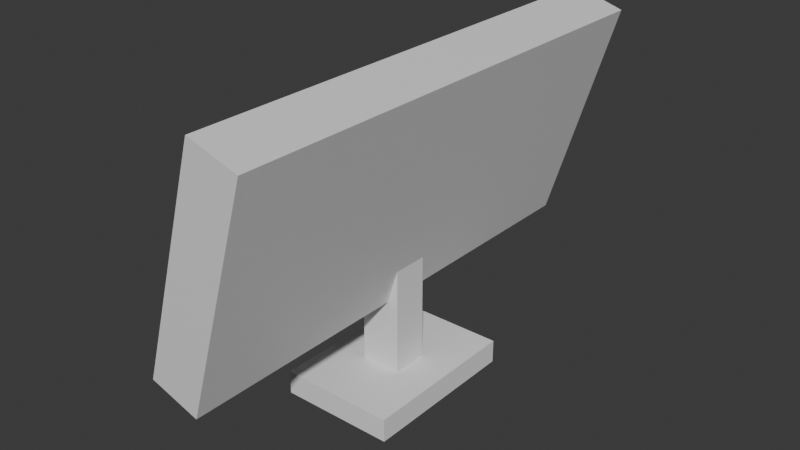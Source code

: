 # Source: monitoer.blend  (saved by Blender 4.0.36; exported with 4.5.12 LTS)
import bpy
from mathutils import Matrix  # noqa: F401  (used for matrix-valued properties, if any)

bpy.ops.wm.read_factory_settings(use_empty=True)
scene = bpy.context.scene
scene.name = 'Scene'

# ---- collections
col_collection = bpy.data.collections.new('Collection'); scene.collection.children.link(col_collection)

# ---- materials (node trees are filled in below, after node groups)
mat_material = bpy.data.materials.new('Material')
mat_material.alpha_threshold = 0.0
mat_material.use_transparent_shadow = False
mat_material.roughness = 0.5
mat_material.line_color = (0.0, 0.0, 0.0, 1.0)

# ---- material node trees
mat_material.use_nodes = True; mat_material.node_tree.nodes.clear()
_N = mat_material.node_tree.nodes; _L = mat_material.node_tree.links
n0 = _N.new('ShaderNodeOutputMaterial'); n0.name = 'Material Output'; n0.location = (300, 300)
n1 = _N.new('ShaderNodeBsdfPrincipled'); n1.name = 'Principled BSDF'; n1.location = (10, 300)
n1.inputs[3].default_value = 1.45
_L.new(n1.outputs[0], n0.inputs[0])
n0.is_active_output = True

# ---- world
world_world = bpy.data.worlds.new('World'); scene.world = world_world
world_world.use_nodes = True; world_world.node_tree.nodes.clear()
_N = world_world.node_tree.nodes; _L = world_world.node_tree.links
n0 = _N.new('ShaderNodeOutputWorld'); n0.name = 'World Output'; n0.location = (300, 300)
n1 = _N.new('ShaderNodeBackground'); n1.name = 'Background'; n1.location = (10, 300)
n1.inputs[0].default_value = (0.05088, 0.05088, 0.05088, 1.0)
_L.new(n1.outputs[0], n0.inputs[0])
n0.is_active_output = True
world_world.color = (0.05088, 0.05088, 0.05088)
world_world.use_sun_shadow = False
world_world.sun_shadow_jitter_overblur = 0.0

# ---- meshes
me_cube = bpy.data.meshes.new('Cube')
me_cube.from_pydata([(1.0, 1.0, 1.0), (1.0, 1.0, -1.0), (1.0, -1.0, 1.0), (1.0, -1.0, -1.0), (-1.0, 1.0, 1.0), (-1.0, 1.0, -1.0), (-1.0, -1.0, 1.0), (-1.0, -1.0, -1.0)], [], [(0, 4, 6, 2), (3, 2, 6, 7), (7, 6, 4, 5), (5, 1, 3, 7), (1, 0, 2, 3), (5, 4, 0, 1)])
_uv = me_cube.uv_layers.new(name='UVMap')
_uv.uv.foreach_set('vector', [0.625, 0.5, 0.875, 0.5, 0.875, 0.75, 0.625, 0.75, 0.375, 0.75, 0.625, 0.75, 0.625, 1.0, 0.375, 1.0, 0.375, 0.0, 0.625, 0.0, 0.625, 0.25, 0.375, 0.25, 0.125, 0.5, 0.375, 0.5, 0.375, 0.75, 0.125, 0.75, 0.375, 0.5, 0.625, 0.5, 0.625, 0.75, 0.375, 0.75, 0.375, 0.25, 0.625, 0.25, 0.625, 0.5, 0.375, 0.5])
me_cube.materials.append(mat_material)
me_cube.use_mirror_vertex_groups = False
me_cube.update()
me_cube_001 = bpy.data.meshes.new('Cube.001')
me_cube_001.from_pydata([(-14.0, -4.576, -3.684), (-14.0, -4.576, 3.684), (-14.0, 4.576, -3.684), (-14.0, 4.576, 3.684), (14.0, -4.576, -3.684), (14.0, -4.576, 3.684), (14.0, 4.576, -3.684), (14.0, 4.576, 3.684)], [], [(0, 1, 3, 2), (2, 3, 7, 6), (6, 7, 5, 4), (4, 5, 1, 0), (2, 6, 4, 0), (7, 3, 1, 5)])
_uv = me_cube_001.uv_layers.new(name='UVMap')
_uv.uv.foreach_set('vector', [0.375, 0.0, 0.625, 0.0, 0.625, 0.25, 0.375, 0.25, 0.375, 0.25, 0.625, 0.25, 0.625, 0.5, 0.375, 0.5, 0.375, 0.5, 0.625, 0.5, 0.625, 0.75, 0.375, 0.75, 0.375, 0.75, 0.625, 0.75, 0.625, 1.0, 0.375, 1.0, 0.125, 0.5, 0.375, 0.5, 0.375, 0.75, 0.125, 0.75, 0.625, 0.5, 0.875, 0.5, 0.875, 0.75, 0.625, 0.75])
me_cube_001.update()
me_cube_003 = bpy.data.meshes.new('Cube.003')
me_cube_003.from_pydata([(-0.07373, -0.1379, -0.08805), (-0.07373, -0.1379, 0.08805), (-0.07373, 0.1379, -0.08805), (-0.07373, 0.1379, 0.08805), (0.07373, -0.1379, -0.08805), (0.07373, -0.1379, 0.08805), (0.07373, 0.1379, -0.08805), (0.07373, 0.1379, 0.08805)], [], [(0, 1, 3, 2), (2, 3, 7, 6), (6, 7, 5, 4), (4, 5, 1, 0), (2, 6, 4, 0), (7, 3, 1, 5)])
_uv = me_cube_003.uv_layers.new(name='UVMap')
_uv.uv.foreach_set('vector', [0.375, 0.0, 0.625, 0.0, 0.625, 0.25, 0.375, 0.25, 0.375, 0.25, 0.625, 0.25, 0.625, 0.5, 0.375, 0.5, 0.375, 0.5, 0.625, 0.5, 0.625, 0.75, 0.375, 0.75, 0.375, 0.75, 0.625, 0.75, 0.625, 1.0, 0.375, 1.0, 0.125, 0.5, 0.375, 0.5, 0.375, 0.75, 0.125, 0.75, 0.625, 0.5, 0.875, 0.5, 0.875, 0.75, 0.625, 0.75])
me_cube_003.update()

# ---- objects
ob_cube = bpy.data.objects.new('Cube', me_cube)
ob_cube_001 = bpy.data.objects.new('Cube.001', me_cube_001)
ob_cube_002 = bpy.data.objects.new('Cube.002', me_cube_003)

# ---- transforms, parenting, visibility, modifiers, constraints
ob_cube.location = (0.0, 0.0, 0.0)
ob_cube.rotation_euler = (0.0, 0.2947, 0.0)
ob_cube.scale = (0.1929, 1.816, 0.8795)
ob_cube.lock_rotations_4d = False
ob_cube.empty_display_type = 'ARROWS'
ob_cube.lineart.crease_threshold = 0.0
ob_cube_001.location = (-0.144, 0.01823, -1.026)
ob_cube_001.scale = (0.01079, 0.02956, 0.1271)
ob_cube_002.location = (-0.1424, 0.02319, -1.529)
ob_cube_002.scale = (5.841, 4.438, 1.0)

# ---- collection membership
col_collection.objects.link(ob_cube)
col_collection.objects.link(ob_cube_001)
col_collection.objects.link(ob_cube_002)

# ---- scene / render settings (as saved in the file)
scene.frame_start = 1; scene.frame_end = 250; scene.frame_set(1)
scene.render.engine = 'BLENDER_EEVEE_NEXT'
scene.cycles.sampling_pattern = 'TABULATED_SOBOL'
bpy.context.view_layer.update()

# ---- added for rendering (the .blend has no active camera and no usable light): camera, sun
cam_auto = bpy.data.cameras.new('AutoCamera')
cam_auto.lens = 50.0
cam_auto.sensor_width = 36.0
cam_auto.clip_end = 1000.0
ob_auto_camera = bpy.data.objects.new('AutoCamera', cam_auto)
scene.collection.objects.link(ob_auto_camera)
ob_auto_camera.location = (4.12585, -5.03087, 2.9944)
ob_auto_camera.rotation_euler = (1.09748, -7.21219e-08, 0.694738)
scene.camera = ob_auto_camera
light_auto_sun = bpy.data.lights.new('AutoSun', 'SUN')
light_auto_sun.energy = 3.0
light_auto_sun.angle = 0.0523599
ob_auto_sun = bpy.data.objects.new('AutoSun', light_auto_sun)
scene.collection.objects.link(ob_auto_sun)
ob_auto_sun.rotation_euler = (0.872665, 0.174533, 0.523599)
bpy.context.view_layer.update()
